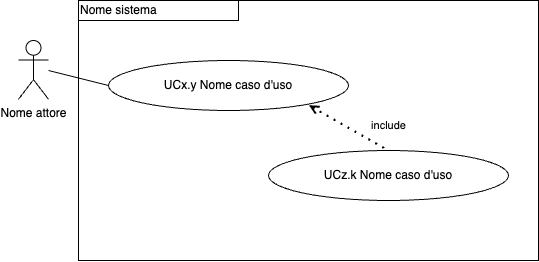

The diagram above was exported from draw.io. Its source (the exported page's mxGraphModel, read from the mxfile embedded in the PNG):
<mxGraphModel dx="707" dy="449" grid="1" gridSize="10" guides="1" tooltips="1" connect="1" arrows="1" fold="1" page="1" pageScale="1" pageWidth="827" pageHeight="1169" math="0" shadow="0">
  <root>
    <mxCell id="0" />
    <mxCell id="1" parent="0" />
    <mxCell id="P856RHwRJB7tEJjkQWAz-1" value="Nome attore" style="shape=umlActor;verticalLabelPosition=bottom;verticalAlign=top;html=1;outlineConnect=0;" parent="1" vertex="1">
      <mxGeometry x="70" y="160" width="30" height="58.75" as="geometry" />
    </mxCell>
    <mxCell id="P856RHwRJB7tEJjkQWAz-2" value="UCx.y Nome caso d'uso" style="ellipse;whiteSpace=wrap;html=1;" parent="1" vertex="1">
      <mxGeometry x="160" y="180" width="240" height="50" as="geometry" />
    </mxCell>
    <mxCell id="P856RHwRJB7tEJjkQWAz-4" value="" style="endArrow=none;html=1;rounded=0;entryX=0;entryY=0.5;entryDx=0;entryDy=0;" parent="1" target="P856RHwRJB7tEJjkQWAz-2" edge="1">
      <mxGeometry width="50" height="50" relative="1" as="geometry">
        <mxPoint x="100" y="190" as="sourcePoint" />
        <mxPoint x="190" y="200" as="targetPoint" />
      </mxGeometry>
    </mxCell>
    <mxCell id="P856RHwRJB7tEJjkQWAz-11" value="&lt;div style=&quot;&quot;&gt;&lt;span style=&quot;background-color: initial;&quot;&gt;Nome sistema&lt;/span&gt;&lt;/div&gt;" style="rounded=0;whiteSpace=wrap;html=1;fillColor=none;align=left;" parent="1" vertex="1">
      <mxGeometry x="130" y="120" width="160" height="20" as="geometry" />
    </mxCell>
    <mxCell id="e_MFZ9dndMc1ei4RS_uN-8" value="UCz.k Nome caso d'uso" style="ellipse;whiteSpace=wrap;html=1;" vertex="1" parent="1">
      <mxGeometry x="320" y="270" width="240" height="50" as="geometry" />
    </mxCell>
    <mxCell id="e_MFZ9dndMc1ei4RS_uN-9" value="" style="endArrow=none;dashed=1;html=1;dashPattern=1 3;strokeWidth=2;rounded=0;startArrow=open;startFill=0;exitX=0.835;exitY=0.894;exitDx=0;exitDy=0;exitPerimeter=0;entryX=0.5;entryY=0;entryDx=0;entryDy=0;" edge="1" parent="1" source="P856RHwRJB7tEJjkQWAz-2" target="e_MFZ9dndMc1ei4RS_uN-8">
      <mxGeometry width="50" height="50" relative="1" as="geometry">
        <mxPoint x="160" y="320" as="sourcePoint" />
        <mxPoint x="220" y="370" as="targetPoint" />
      </mxGeometry>
    </mxCell>
    <mxCell id="e_MFZ9dndMc1ei4RS_uN-10" value="&lt;font style=&quot;font-size: 11px;&quot;&gt;include&lt;/font&gt;" style="text;html=1;align=center;verticalAlign=middle;resizable=0;points=[];autosize=1;strokeColor=none;fillColor=none;" vertex="1" parent="1">
      <mxGeometry x="410" y="230" width="60" height="30" as="geometry" />
    </mxCell>
    <mxCell id="e_MFZ9dndMc1ei4RS_uN-11" value="" style="rounded=0;whiteSpace=wrap;html=1;fillColor=none;" vertex="1" parent="1">
      <mxGeometry x="130" y="120" width="460" height="260" as="geometry" />
    </mxCell>
  </root>
</mxGraphModel>